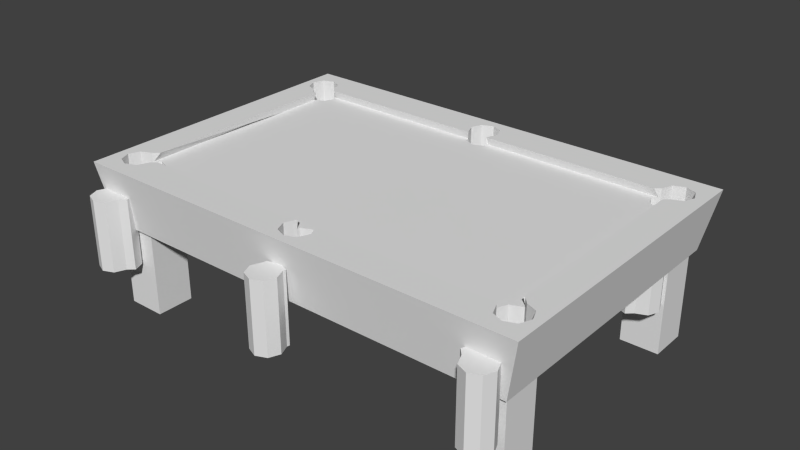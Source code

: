 # Source: table_by_leo2.blend  (saved by Blender 2.62.0; exported with 4.5.12 LTS)
import bpy
from mathutils import Matrix  # noqa: F401  (used for matrix-valued properties, if any)

bpy.ops.wm.read_factory_settings(use_empty=True)
scene = bpy.context.scene
scene.name = 'Scene'

# ---- collections
col_collection_1 = bpy.data.collections.new('Collection 1'); scene.collection.children.link(col_collection_1)

# ---- world
world_world = bpy.data.worlds.new('World'); scene.world = world_world
world_world.color = (0.05088, 0.05088, 0.05088)
world_world.use_sun_shadow = False
world_world.sun_shadow_jitter_overblur = 0.0
world_world.cycles.sampling_method = 'MANUAL'
world_world.cycles.sample_map_resolution = 256

# ---- meshes
me_cube_001 = bpy.data.meshes.new('Cube.001')
me_cube_001.from_pydata([(0.8891, -0.8017, 1.615), (0.8891, -0.8017, -0.78), (0.936, -0.8721, 1.615), (0.9555, -0.8017, 1.615), (0.936, -0.7313, 1.615), (0.8891, -0.7022, 1.615), (0.8422, -0.7313, 1.615), (0.8228, -0.8017, 1.615), (0.8422, -0.8721, 1.615), (0.8891, -0.9013, 1.615), (0.936, -0.8721, -0.78), (0.9555, -0.8017, -0.78), (0.936, -0.7313, -0.78), (0.8891, -0.7022, -0.78), (0.8422, -0.7313, -0.78), (0.8228, -0.8017, -0.78), (0.8422, -0.8721, -0.78), (0.8891, -0.9013, -0.78), (0.8183, -0.6911, -0.78), (0.7989, -0.7614, -0.78), (0.8183, -0.6911, 1.615), (0.7989, -0.7614, 1.615), (0.8652, -0.6619, -0.78), (0.8652, -0.6619, 1.615), (-0.9006, -0.7938, 1.615), (-0.9006, -0.7938, -0.78), (-0.9475, -0.8642, 1.615), (-0.9006, -0.8933, 1.615), (-0.8537, -0.8642, 1.615), (-0.8343, -0.7938, 1.615), (-0.8537, -0.7234, 1.615), (-0.9006, -0.6943, 1.615), (-0.9475, -0.7234, 1.615), (-0.967, -0.7938, 1.615), (-0.9475, -0.8642, -0.78), (-0.9006, -0.8933, -0.78), (-0.8537, -0.8642, -0.78), (-0.8343, -0.7938, -0.78), (-0.8537, -0.7234, -0.78), (-0.9006, -0.6943, -0.78), (-0.9475, -0.7234, -0.78), (-0.967, -0.7938, -0.78), (-0.8269, -0.6875, -0.78), (-0.8738, -0.6584, -0.78), (-0.8269, -0.6875, 1.615), (-0.8738, -0.6584, 1.615), (-0.8075, -0.7579, -0.78), (-0.8075, -0.7579, 1.615), (0.0002292, -0.8421, 1.615), (0.0002292, -0.8421, -0.78), (0.0002291, -0.9416, 1.615), (0.04713, -0.9125, 1.615), (0.06655, -0.8421, 1.615), (0.04713, -0.7717, 1.615), (0.0002292, -0.7426, 1.615), (-0.04667, -0.7717, 1.615), (-0.0661, -0.8421, 1.615), (-0.04667, -0.9125, 1.615), (0.0002293, -0.9416, -0.78), (0.04713, -0.9125, -0.78), (0.06655, -0.8421, -0.78), (0.04713, -0.7717, -0.78), (0.0002292, -0.7426, -0.78), (-0.04667, -0.7717, -0.78), (-0.0661, -0.8421, -0.78), (-0.04667, -0.9125, -0.78), (0.002292, -0.7243, -0.78), (-0.04461, -0.7534, -0.78), (0.002292, -0.7243, 1.615), (-0.04461, -0.7534, 1.615), (0.04919, -0.7534, -0.78), (0.04919, -0.7534, 1.615), (-0.02216, 0.851, 1.615), (-0.02216, 0.851, -0.78), (-0.02216, 0.9506, 1.615), (-0.06906, 0.9214, 1.615), (-0.08849, 0.851, 1.615), (-0.06906, 0.7807, 1.615), (-0.02216, 0.7515, 1.615), (0.02474, 0.7807, 1.615), (0.04416, 0.851, 1.615), (0.02474, 0.9214, 1.615), (-0.02216, 0.9506, -0.78), (-0.06906, 0.9214, -0.78), (-0.08849, 0.851, -0.78), (-0.06906, 0.7807, -0.78), (-0.02216, 0.7515, -0.78), (0.02474, 0.7807, -0.78), (0.04416, 0.851, -0.78), (0.02474, 0.9214, -0.78), (-0.02423, 0.7332, -0.78), (0.02267, 0.7624, -0.78), (-0.02423, 0.7332, 1.615), (0.02267, 0.7624, 1.615), (-0.07112, 0.7624, -0.78), (-0.07112, 0.7624, 1.615), (0.8787, 0.8027, 1.615), (0.8787, 0.8027, -0.78), (0.9256, 0.8731, 1.615), (0.8787, 0.9023, 1.615), (0.8318, 0.8731, 1.615), (0.8124, 0.8027, 1.615), (0.8318, 0.7324, 1.615), (0.8787, 0.7032, 1.615), (0.9256, 0.7324, 1.615), (0.945, 0.8027, 1.615), (0.9256, 0.8731, -0.78), (0.8787, 0.9023, -0.78), (0.8318, 0.8731, -0.78), (0.8124, 0.8027, -0.78), (0.8318, 0.7324, -0.78), (0.8787, 0.7032, -0.78), (0.9256, 0.7324, -0.78), (0.945, 0.8027, -0.78), (0.805, 0.6965, -0.78), (0.8519, 0.6673, -0.78), (0.805, 0.6965, 1.615), (0.8519, 0.6673, 1.615), (0.7855, 0.7668, -0.78), (0.7855, 0.7668, 1.615), (-0.9111, 0.8107, 1.615), (-0.9111, 0.8107, -0.78), (-0.958, 0.881, 1.615), (-0.9774, 0.8107, 1.615), (-0.958, 0.7403, 1.615), (-0.9111, 0.7111, 1.615), (-0.8642, 0.7403, 1.615), (-0.8447, 0.8107, 1.615), (-0.8642, 0.881, 1.615), (-0.9111, 0.9102, 1.615), (-0.958, 0.881, -0.78), (-0.9774, 0.8107, -0.78), (-0.958, 0.7403, -0.78), (-0.9111, 0.7111, -0.78), (-0.8642, 0.7403, -0.78), (-0.8447, 0.8107, -0.78), (-0.8642, 0.881, -0.78), (-0.9111, 0.9102, -0.78), (-0.8402, 0.7, -0.78), (-0.8208, 0.7704, -0.78), (-0.8402, 0.7, 1.615), (-0.8208, 0.7704, 1.615), (-0.8871, 0.6708, -0.78), (-0.8871, 0.6708, 1.615)], [], [(10, 2, 9, 17), (11, 3, 2, 10), (12, 4, 3, 11), (13, 5, 4, 12), (16, 8, 7, 15), (17, 9, 8, 16), (0, 9, 2), (1, 10, 17), (0, 2, 3), (1, 11, 10), (0, 3, 4), (1, 12, 11), (0, 4, 5), (1, 13, 12), (0, 5, 6), (1, 14, 13), (0, 6, 7), (1, 15, 14), (0, 7, 8), (1, 16, 15), (0, 8, 9), (1, 17, 16), (14, 15, 19, 18), (7, 6, 20, 21), (13, 14, 18, 22), (6, 5, 23, 20), (15, 7, 21, 19), (5, 13, 22, 23), (19, 21, 20, 18), (18, 20, 23, 22), (34, 26, 33, 41), (35, 27, 26, 34), (36, 28, 27, 35), (37, 29, 28, 36), (40, 32, 31, 39), (41, 33, 32, 40), (24, 33, 26), (25, 34, 41), (24, 26, 27), (25, 35, 34), (24, 27, 28), (25, 36, 35), (24, 28, 29), (25, 37, 36), (24, 29, 30), (25, 38, 37), (24, 30, 31), (25, 39, 38), (24, 31, 32), (25, 40, 39), (24, 32, 33), (25, 41, 40), (38, 39, 43, 42), (31, 30, 44, 45), (37, 38, 42, 46), (30, 29, 47, 44), (39, 31, 45, 43), (29, 37, 46, 47), (43, 45, 44, 42), (42, 44, 47, 46), (58, 50, 57, 65), (59, 51, 50, 58), (60, 52, 51, 59), (61, 53, 52, 60), (64, 56, 55, 63), (65, 57, 56, 64), (48, 57, 50), (49, 58, 65), (48, 50, 51), (49, 59, 58), (48, 51, 52), (49, 60, 59), (48, 52, 53), (49, 61, 60), (48, 53, 54), (49, 62, 61), (48, 54, 55), (49, 63, 62), (48, 55, 56), (49, 64, 63), (48, 56, 57), (49, 65, 64), (62, 63, 67, 66), (55, 54, 68, 69), (61, 62, 66, 70), (54, 53, 71, 68), (63, 55, 69, 67), (53, 61, 70, 71), (67, 69, 68, 66), (66, 68, 71, 70), (82, 74, 81, 89), (83, 75, 74, 82), (84, 76, 75, 83), (85, 77, 76, 84), (88, 80, 79, 87), (89, 81, 80, 88), (72, 81, 74), (73, 82, 89), (72, 74, 75), (73, 83, 82), (72, 75, 76), (73, 84, 83), (72, 76, 77), (73, 85, 84), (72, 77, 78), (73, 86, 85), (72, 78, 79), (73, 87, 86), (72, 79, 80), (73, 88, 87), (72, 80, 81), (73, 89, 88), (86, 87, 91, 90), (79, 78, 92, 93), (85, 86, 90, 94), (78, 77, 95, 92), (87, 79, 93, 91), (77, 85, 94, 95), (91, 93, 92, 90), (90, 92, 95, 94), (106, 98, 105, 113), (107, 99, 98, 106), (108, 100, 99, 107), (109, 101, 100, 108), (112, 104, 103, 111), (113, 105, 104, 112), (96, 105, 98), (97, 106, 113), (96, 98, 99), (97, 107, 106), (96, 99, 100), (97, 108, 107), (96, 100, 101), (97, 109, 108), (96, 101, 102), (97, 110, 109), (96, 102, 103), (97, 111, 110), (96, 103, 104), (97, 112, 111), (96, 104, 105), (97, 113, 112), (110, 111, 115, 114), (103, 102, 116, 117), (109, 110, 114, 118), (102, 101, 119, 116), (111, 103, 117, 115), (101, 109, 118, 119), (115, 117, 116, 114), (114, 116, 119, 118), (130, 122, 129, 137), (131, 123, 122, 130), (132, 124, 123, 131), (133, 125, 124, 132), (136, 128, 127, 135), (137, 129, 128, 136), (120, 129, 122), (121, 130, 137), (120, 122, 123), (121, 131, 130), (120, 123, 124), (121, 132, 131), (120, 124, 125), (121, 133, 132), (120, 125, 126), (121, 134, 133), (120, 126, 127), (121, 135, 134), (120, 127, 128), (121, 136, 135), (120, 128, 129), (121, 137, 136), (134, 135, 139, 138), (127, 126, 140, 141), (133, 134, 138, 142), (126, 125, 143, 140), (135, 127, 141, 139), (125, 133, 142, 143), (139, 141, 140, 138), (138, 140, 143, 142)])
me_cube_001.use_remesh_preserve_volume = False
me_cube_001.use_remesh_preserve_attributes = False
me_cube_001.use_mirror_vertex_groups = False
me_cube_001.update()
me_cube_010 = bpy.data.meshes.new('Cube.010')
me_cube_010.from_pydata([(11.45, -7.576, 0.6832), (-11.31, -7.576, 0.6832), (-11.31, 7.589, 0.6832), (11.45, 7.589, 0.6832), (-11.96, 8.023, 1.829), (12.1, 8.023, 1.829), (12.1, -8.01, 1.829), (-11.96, -8.01, 1.829), (10.74, 7.196, 1.829), (11.22, 6.997, 1.829), (-11.17, 7.104, 1.829), (-10.79, 7.26, 1.829), (9.68, 6.166, 1.829), (9.94, 6.398, 1.829), (10.17, 6.962, 1.829), (-10.23, 7.026, 1.829), (-9.996, 6.462, 1.829), (-9.732, 6.166, 1.829), (-0.6734, 6.166, 1.829), (-0.6641, 6.221, 1.829), (-0.8978, 6.785, 1.829), (0.455, 6.166, 1.829), (0.4643, 6.221, 1.829), (0.698, 6.785, 1.829), (-0.6641, 7.35, 1.829), (-0.09989, 7.583, 1.829), (0.4643, 7.35, 1.829), (-11.36, 7.026, 1.829), (-11.11, -7.017, 1.829), (-11.23, -6.964, 1.829), (-11.59, 6.462, 1.829), (-11.47, -6.4, 1.829), (-10.51, 5.341, 1.829), (-10.79, 5.664, 1.829), (-11.36, 5.898, 1.829), (-11.23, -5.836, 1.829), (-10.67, -5.602, 1.829), (-10.36, -5.33, 1.829), (-10.36, 5.4, 1.829), (11.43, -7.028, 1.829), (11.3, -7.081, 1.829), (11.3, 6.962, 1.829), (11.66, -6.464, 1.829), (11.54, 6.398, 1.829), (10.58, -5.343, 1.829), (10.86, -5.666, 1.829), (11.43, -5.899, 1.829), (11.3, 5.834, 1.829), (10.74, 5.6, 1.829), (10.5, 5.39, 1.829), (10.5, -5.373, 1.829), (-9.869, 6.319, 1.668), (-0.7047, 6.319, 1.668), (-0.6641, 6.221, 1.694), (0.5049, 6.319, 1.668), (9.851, 6.319, 1.668), (0.4643, 6.221, 1.694), (10.86, -7.262, 1.829), (-10.67, -7.198, 1.829), (-9.594, -6.154, 1.829), (-9.87, -6.4, 1.829), (-10.1, -6.964, 1.829), (0.7454, -6.154, 1.829), (0.7337, -6.223, 1.829), (0.9674, -6.787, 1.829), (10.3, -7.028, 1.829), (10.07, -6.464, 1.829), (9.789, -6.154, 1.829), (-0.383, -6.154, 1.829), (-0.3947, -6.223, 1.829), (-0.6284, -6.787, 1.829), (0.7337, -7.352, 1.829), (0.1695, -7.585, 1.829), (-0.3947, -7.352, 1.829), (-10.62, -5.561, 1.668), (-10.62, 5.471, 1.668), (-10.51, 5.341, 1.621), (10.74, 5.6, 1.486), (10.76, 5.61, 1.668), (10.76, -5.551, 1.668), (10.58, -5.343, 1.722), (-0.6889, 6.075, 1.668), (-0.6641, 6.221, 1.452), (0.7585, -6.077, 1.668), (0.7337, -6.223, 1.668), (0.7684, -6.307, 1.668), (-10.35, -5.315, 1.668), (-9.708, 6.139, 1.668), (9.617, 6.11, 1.668), (9.926, -6.307, 1.668), (9.777, -6.141, 1.668), (9.851, 5.546, 1.668), (-9.547, -6.112, 1.668), (-9.766, -6.307, 1.668), (-0.4294, -6.307, 1.668), (-9.781, -5.548, 1.668), (-9.942, 5.575, 1.668), (10.01, -5.577, 1.668), (10.58, -5.343, 1.668), (-10.51, 5.341, 1.668), (0.4643, 6.221, 1.452), (0.4395, 6.075, 1.668), (-0.3947, -6.223, 1.668), (-0.3699, -6.077, 1.668), (10.74, 5.6, 1.668), (10.41, 5.313, 1.668), (0.1943, -5.843, 1.668), (-0.1247, 5.841, 1.668), (0.7337, -6.223, 1.658), (-0.3947, -6.223, 1.658), (11.28, -5.286, -1.0), (11.28, -7.286, -1.0), (9.284, -7.286, -1.0), (9.284, -5.286, -1.0), (9.284, -5.286, 1.0), (11.28, -5.286, 1.0), (11.28, -7.286, 1.0), (9.284, -7.286, 1.0), (11.28, 5.184, -1.0), (9.283, 5.184, -1.0), (9.283, 7.184, -1.0), (11.28, 7.184, -1.0), (9.283, 7.184, 1.0), (11.28, 7.184, 1.0), (11.28, 5.184, 1.0), (9.283, 5.184, 1.0), (-11.19, 7.186, -1.0), (-9.186, 7.186, -1.0), (-9.186, 5.186, -1.0), (-11.19, 5.186, -1.0), (-11.19, 7.186, 1.0), (-9.186, 7.186, 1.0), (-9.186, 5.186, 1.0), (-11.19, 5.186, 1.0), (-11.19, -5.287, -1.0), (-9.187, -5.287, -1.0), (-9.187, -7.287, -1.0), (-11.19, -7.287, -1.0), (-11.19, -5.287, 1.0), (-9.187, -5.287, 1.0), (-9.187, -7.287, 1.0), (-11.19, -7.287, 1.0), (11.43, -7.028, 1.23), (10.86, -7.262, 1.23), (10.86, -6.464, 1.23), (11.66, -6.464, 1.23), (10.3, -7.028, 1.23), (11.43, -5.899, 1.23), (10.07, -6.464, 1.23), (10.86, -5.666, 1.23), (9.777, -6.141, 1.23), (10.3, -5.899, 1.23), (10.58, -5.343, 1.23), (10.01, -5.577, 1.23), (-11.23, -6.964, 1.23), (-11.47, -6.4, 1.23), (-11.23, -5.836, 1.23), (-10.67, -6.4, 1.23), (-10.67, -7.198, 1.23), (-10.67, -5.602, 1.23), (-10.1, -6.964, 1.23), (-10.35, -5.315, 1.23), (-9.87, -6.4, 1.23), (-10.1, -5.836, 1.23), (-9.781, -5.548, 1.23), (-9.547, -6.112, 1.23), (0.1695, -7.585, 1.23), (-0.3947, -7.352, 1.23), (-0.6284, -6.787, 1.23), (0.1695, -6.787, 1.23), (0.7337, -7.352, 1.23), (-0.3947, -6.223, 1.23), (0.9674, -6.787, 1.23), (-0.3699, -6.077, 1.23), (0.7337, -6.223, 1.23), (0.1695, -5.989, 1.23), (0.1943, -5.843, 1.23), (0.7585, -6.077, 1.23), (-0.09989, 7.583, 1.23), (0.4643, 7.35, 1.23), (0.698, 6.785, 1.23), (-0.09989, 6.785, 1.23), (-0.6641, 7.35, 1.23), (0.4643, 6.221, 1.23), (-0.8978, 6.785, 1.23), (0.4395, 6.075, 1.23), (-0.6641, 6.221, 1.23), (-0.09989, 5.987, 1.23), (-0.1247, 5.841, 1.23), (-0.6889, 6.075, 1.23), (11.3, 6.962, 1.23), (11.54, 6.398, 1.23), (11.3, 5.834, 1.23), (10.74, 6.398, 1.23), (10.74, 7.196, 1.23), (10.74, 5.6, 1.23), (10.17, 6.962, 1.23), (10.41, 5.313, 1.23), (9.94, 6.398, 1.23), (10.17, 5.834, 1.23), (9.851, 5.546, 1.23), (9.617, 6.11, 1.23), (-11.36, 7.026, 1.23), (-10.79, 7.26, 1.23), (-10.79, 6.462, 1.23), (-11.59, 6.462, 1.23), (-10.23, 7.026, 1.23), (-11.36, 5.898, 1.23), (-9.996, 6.462, 1.23), (-10.79, 5.664, 1.23), (-9.708, 6.139, 1.23), (-10.23, 5.898, 1.23), (-10.51, 5.341, 1.23), (-9.942, 5.575, 1.23)], [], [(115, 116, 111, 110), (116, 117, 112, 111), (117, 114, 113, 112), (115, 110, 113, 114), (123, 124, 118, 121), (124, 125, 119, 118), (125, 122, 120, 119), (121, 120, 122, 123), (131, 132, 128, 127), (132, 133, 129, 128), (133, 130, 126, 129), (127, 126, 130, 131), (139, 140, 136, 135), (140, 141, 137, 136), (141, 138, 134, 137), (135, 134, 138, 139), (6, 0, 3, 5), (0, 6, 7, 1), (7, 4, 2, 1), (5, 3, 2, 4), (25, 26, 8), (8, 5, 4, 25), (23, 14, 8, 26), (15, 24, 25, 4), (22, 21, 14, 23), (15, 17, 18, 20), (12, 13, 14, 21), (18, 19, 20), (15, 16, 17), (15, 20, 24), (4, 11, 15), (4, 10, 11), (8, 9, 5), (31, 35, 30, 4), (32, 33, 34, 35), (35, 36, 37, 38), (35, 34, 30), (4, 7, 31), (35, 38, 32), (7, 29, 31), (30, 27, 4), (7, 28, 29), (27, 10, 4), (7, 73, 70, 61), (7, 6, 57, 72), (65, 71, 72, 57), (65, 64, 71), (69, 68, 61, 70), (65, 67, 62, 64), (61, 58, 7), (59, 60, 61, 68), (65, 66, 67), (62, 63, 64), (7, 72, 73), (58, 28, 7), (6, 40, 57), (43, 47, 42, 6), (44, 45, 46, 47), (47, 48, 49, 50), (47, 46, 42), (47, 50, 44), (6, 5, 43), (5, 41, 43), (42, 39, 6), (5, 9, 41), (39, 40, 6), (77, 78, 80, 50), (78, 79, 80), (50, 49, 77), (68, 109, 94, 59), (94, 93, 59), (62, 67, 85, 108), (67, 89, 85), (37, 74, 75, 76), (76, 38, 37), (21, 56, 54, 12), (54, 55, 12), (18, 17, 52, 53), (17, 51, 52), (96, 106, 97, 107), (96, 95, 103, 106), (107, 81, 96), (105, 101, 107, 97), (106, 83, 97), (91, 54, 101, 105), (78, 104, 105, 97), (83, 84, 85, 97), (94, 102, 103, 95), (54, 100, 101), (96, 99, 95), (75, 86, 95, 99), (98, 79, 78), (85, 90, 97), (52, 87, 96, 81), (95, 92, 94), (92, 93, 94), (91, 88, 54), (85, 89, 90), (88, 55, 54), (52, 51, 87), (75, 74, 86), (97, 98, 78), (81, 82, 52), (143, 40, 39, 142), (143, 57, 40), (42, 145, 142, 39), (46, 147, 145, 42), (45, 149, 147, 46), (66, 65, 146, 148), (65, 57, 143, 146), (144, 143, 142), (144, 142, 145), (144, 145, 147), (144, 147, 149), (144, 149, 151), (144, 151, 148), (144, 148, 146), (144, 146, 143), (151, 153, 150, 148), (152, 153, 151, 149), (89, 67, 66, 148), (148, 150, 90, 89), (45, 44, 80, 79), (98, 152, 149, 79), (79, 149, 45), (90, 150, 153, 97), (44, 50, 80), (152, 98, 97, 153), (29, 154, 155, 31), (154, 29, 28, 58), (58, 158, 154), (61, 160, 158, 58), (60, 162, 160, 61), (36, 35, 156, 159), (35, 31, 155, 156), (157, 155, 154), (157, 154, 158), (157, 158, 160), (157, 160, 162), (157, 162, 163), (157, 163, 159), (157, 159, 156), (157, 156, 155), (163, 164, 161, 159), (165, 164, 163, 162), (159, 74, 36), (74, 37, 36), (159, 161, 86, 74), (60, 59, 93, 162), (92, 165, 162, 93), (86, 161, 164, 95), (95, 164, 165, 92), (72, 166, 167, 73), (71, 170, 166, 72), (64, 172, 170, 71), (172, 64, 108, 85), (84, 174, 172, 85), (64, 63, 108), (168, 94, 109, 70), (168, 171, 102, 94), (109, 69, 70), (70, 73, 167, 168), (169, 167, 166), (169, 166, 170), (169, 170, 172), (169, 172, 174), (169, 174, 175), (169, 175, 171), (169, 171, 168), (169, 168, 167), (175, 176, 173, 171), (177, 176, 175, 174), (171, 173, 103, 102), (109, 68, 69), (63, 62, 108), (83, 177, 174, 84), (106, 103, 173, 176), (106, 176, 177, 83), (25, 178, 179, 26), (24, 182, 178, 25), (20, 184, 182, 24), (19, 53, 52, 20), (52, 184, 20), (82, 186, 184, 52), (54, 56, 22, 23), (23, 180, 54), (180, 183, 100, 54), (23, 26, 179, 180), (181, 179, 178), (181, 178, 182), (181, 182, 184), (181, 184, 186), (181, 186, 187), (181, 187, 183), (181, 183, 180), (181, 180, 179), (187, 188, 185, 183), (189, 188, 187, 186), (183, 185, 101, 100), (56, 21, 22), (19, 18, 53), (81, 189, 186, 82), (107, 101, 185, 188), (107, 188, 189, 81), (41, 190, 191, 43), (190, 41, 9, 8), (8, 194, 190), (14, 196, 194, 8), (13, 198, 196, 14), (192, 78, 77, 47), (192, 195, 104, 78), (77, 48, 47), (47, 43, 191, 192), (193, 191, 190), (193, 190, 194), (193, 194, 196), (193, 196, 198), (193, 198, 199), (193, 199, 195), (193, 195, 192), (193, 192, 191), (199, 200, 197, 195), (201, 200, 199, 198), (195, 197, 105, 104), (77, 49, 48), (13, 55, 198), (13, 12, 55), (88, 201, 198, 55), (91, 105, 197, 200), (91, 200, 201, 88), (203, 10, 27, 202), (203, 11, 10), (30, 205, 202, 27), (34, 207, 205, 30), (33, 209, 207, 34), (16, 15, 206, 208), (15, 11, 203, 206), (204, 203, 202), (204, 202, 205), (204, 205, 207), (204, 207, 209), (204, 209, 211), (204, 211, 208), (204, 208, 206), (204, 206, 203), (211, 213, 210, 208), (212, 213, 211, 209), (51, 17, 16, 208), (208, 210, 87, 51), (33, 32, 76, 75), (99, 212, 209, 75), (75, 209, 33), (96, 87, 210, 213), (32, 38, 76), (212, 99, 96, 213)])
_uv = me_cube_010.uv_layers.new(name='UVMap')
_uv.uv.foreach_set('vector', [0.223, 0.533, 0.2229, 0.5772, 0.1787, 0.5771, 0.1788, 0.5329, 0.5602, 0.5927, 0.5601, 0.5485, 0.6042, 0.5484, 0.6042, 0.5926, 0.4715, 0.5485, 0.4714, 0.5927, 0.4272, 0.5926, 0.4273, 0.5484, 0.133, 0.5773, 0.1771, 0.5772, 0.1771, 0.6214, 0.133, 0.6215, 0.5601, 0.5485, 0.56, 0.5927, 0.5158, 0.5926, 0.5159, 0.5484, 0.5602, 0.5484, 0.5602, 0.5042, 0.6042, 0.504, 0.6043, 0.5482, 0.133, 0.533, 0.1329, 0.5772, 0.08868, 0.5771, 0.08879, 0.5329, 0.133, 0.5772, 0.133, 0.6214, 0.08888, 0.6215, 0.08891, 0.5773, 0.5158, 0.5485, 0.5157, 0.5927, 0.4715, 0.5926, 0.4716, 0.5484, 0.2233, 0.6215, 0.2232, 0.5773, 0.2672, 0.5772, 0.2673, 0.6214, 0.2673, 0.533, 0.2672, 0.5772, 0.223, 0.5771, 0.2231, 0.5329, 0.356, 0.5772, 0.356, 0.6214, 0.3119, 0.6215, 0.3119, 0.5774, 0.1773, 0.533, 0.1772, 0.5772, 0.133, 0.5771, 0.1331, 0.5329, 0.179, 0.6215, 0.1789, 0.5773, 0.2229, 0.5772, 0.223, 0.6214, 0.4271, 0.5485, 0.427, 0.5927, 0.3828, 0.5926, 0.3829, 0.5484, 0.04434, 0.5772, 0.04432, 0.6214, 0.0002406, 0.6215, 0.0002633, 0.5774, 0.7448, 0.8276, 0.7192, 0.8183, 0.72, 0.4833, 0.7457, 0.4734, 1.0, 0.5174, 0.974, 0.5317, 0.9731, 0.0, 0.9992, 0.01447, 0.7192, 0.4734, 0.7183, 0.8276, 0.6927, 0.8183, 0.6935, 0.4833, 0.9471, 0.4734, 0.9731, 0.4881, 0.9729, 0.9906, 0.9469, 1.005, 0.3455, 0.2707, 0.3403, 0.2582, 0.3376, 0.03113, 0.3376, 0.03113, 0.356, 0.001087, 0.3544, 0.5329, 0.3455, 0.2707, 0.3279, 0.253, 0.3324, 0.04359, 0.3376, 0.03113, 0.3403, 0.2582, 0.3324, 0.4945, 0.3403, 0.2831, 0.3455, 0.2707, 0.3544, 0.5329, 0.3154, 0.2581, 0.3142, 0.2583, 0.3324, 0.04359, 0.3279, 0.253, 0.3324, 0.4945, 0.3135, 0.4835, 0.3141, 0.2833, 0.3278, 0.2883, 0.3148, 0.05445, 0.3199, 0.04871, 0.3324, 0.04359, 0.3142, 0.2583, 0.3141, 0.2833, 0.3153, 0.2831, 0.3278, 0.2883, 0.3324, 0.4945, 0.32, 0.4893, 0.3135, 0.4835, 0.3324, 0.4945, 0.3278, 0.2883, 0.3403, 0.2831, 0.3544, 0.5329, 0.3376, 0.507, 0.3324, 0.4945, 0.3544, 0.5329, 0.3341, 0.5153, 0.3376, 0.507, 0.3376, 0.03113, 0.3333, 0.02052, 0.356, 0.001087, 0.03562, 0.521, 0.0481, 0.5158, 0.3199, 0.5246, 0.3544, 0.5329, 0.2952, 0.5005, 0.3023, 0.5069, 0.3074, 0.5194, 0.0481, 0.5158, 0.0481, 0.5158, 0.05331, 0.5034, 0.05934, 0.4967, 0.2965, 0.4974, 0.0481, 0.5158, 0.3074, 0.5194, 0.3199, 0.5246, 0.3544, 0.5329, 0.0, 0.5318, 0.03562, 0.521, 0.0481, 0.5158, 0.2965, 0.4974, 0.2952, 0.5005, 0.0, 0.5318, 0.02316, 0.5158, 0.03562, 0.521, 0.3199, 0.5246, 0.3324, 0.5195, 0.3544, 0.5329, 0.0, 0.5318, 0.02201, 0.513, 0.02316, 0.5158, 0.3324, 0.5195, 0.3341, 0.5153, 0.3544, 0.5329, 0.0, 0.5318, 0.01534, 0.2762, 0.0278, 0.2814, 0.02324, 0.4908, 0.0, 0.5318, 0.001631, 0.0, 0.01809, 0.02738, 0.01021, 0.2637, 0.02322, 0.03987, 0.01542, 0.2513, 0.01021, 0.2637, 0.01809, 0.02738, 0.02322, 0.03987, 0.0279, 0.2461, 0.01542, 0.2513, 0.04028, 0.2763, 0.04181, 0.276, 0.02324, 0.4908, 0.0278, 0.2814, 0.02322, 0.03987, 0.0425, 0.05119, 0.04189, 0.2511, 0.0279, 0.2461, 0.02324, 0.4908, 0.01804, 0.5033, 0.0, 0.5318, 0.04119, 0.4796, 0.03572, 0.4857, 0.02324, 0.4908, 0.04181, 0.276, 0.02322, 0.03987, 0.03567, 0.04507, 0.0425, 0.05119, 0.04189, 0.2511, 0.04036, 0.2513, 0.0279, 0.2461, 0.0, 0.5318, 0.01021, 0.2637, 0.01534, 0.2762, 0.01804, 0.5033, 0.02201, 0.513, 0.0, 0.5318, 0.001631, 0.0, 0.02212, 0.01774, 0.01809, 0.02738, 0.3201, 0.01344, 0.3076, 0.01857, 0.03578, 0.009799, 0.001631, 0.0, 0.06048, 0.03387, 0.05336, 0.02749, 0.04824, 0.015, 0.3076, 0.01857, 0.3076, 0.01857, 0.3024, 0.03102, 0.2977, 0.03622, 0.05981, 0.03549, 0.3076, 0.01857, 0.04824, 0.015, 0.03578, 0.009799, 0.3076, 0.01857, 0.05981, 0.03549, 0.06048, 0.03387, 0.001631, 0.0, 0.356, 0.001087, 0.3201, 0.01344, 0.356, 0.001087, 0.3325, 0.01865, 0.3201, 0.01344, 0.03578, 0.009799, 0.0233, 0.01493, 0.001631, 0.0, 0.356, 0.001087, 0.3333, 0.02052, 0.3325, 0.01865, 0.0233, 0.01493, 0.02212, 0.01774, 0.001631, 0.0, 0.6807, 0.7529, 0.6799, 0.7531, 0.6903, 0.5112, 0.6927, 0.5105, 0.6799, 0.7531, 0.6843, 0.5066, 0.6903, 0.5112, 0.6927, 0.5105, 0.6885, 0.7483, 0.6807, 0.7529, 0.3738, 0.504, 0.3777, 0.5044, 0.3823, 0.5054, 0.3693, 0.7073, 0.3823, 0.5054, 0.3778, 0.7115, 0.3693, 0.7073, 0.6484, 0.7066, 0.6485, 0.5069, 0.6569, 0.7062, 0.6522, 0.7069, 0.6485, 0.5069, 0.657, 0.504, 0.6569, 0.7062, 0.3651, 0.7469, 0.3566, 0.752, 0.3609, 0.5083, 0.3646, 0.5112, 0.3646, 0.5112, 0.3693, 0.5098, 0.3651, 0.7469, 0.6706, 0.504, 0.6737, 0.5043, 0.6792, 0.5054, 0.6659, 0.7078, 0.6792, 0.5054, 0.6744, 0.7119, 0.6659, 0.7078, 0.6574, 0.7072, 0.657, 0.507, 0.6659, 0.7066, 0.6604, 0.7074, 0.657, 0.507, 0.6656, 0.504, 0.6659, 0.7066, 0.9553, 0.4583, 0.7036, 0.2335, 0.7102, 0.01657, 0.9619, 0.2414, 0.9553, 0.4583, 0.7095, 0.454, 0.6984, 0.246, 0.7036, 0.2335, 0.9619, 0.2414, 0.967, 0.2539, 0.9553, 0.4583, 0.9509, 0.008387, 0.9671, 0.2289, 0.9619, 0.2414, 0.7102, 0.01657, 0.7036, 0.2335, 0.6985, 0.221, 0.7102, 0.01657, 0.956, 0.02087, 0.9725, 0.2275, 0.9671, 0.2289, 0.9509, 0.008387, 0.9575, 0.0007565, 0.9573, 0.00127, 0.9509, 0.008387, 0.7102, 0.01657, 0.6985, 0.221, 0.6953, 0.2216, 0.6934, 0.2208, 0.7102, 0.01657, 0.6933, 0.2473, 0.6952, 0.2465, 0.6984, 0.246, 0.7095, 0.454, 0.9725, 0.2275, 0.9703, 0.2284, 0.9671, 0.2289, 0.9553, 0.4583, 0.9501, 0.4708, 0.7095, 0.454, 0.953, 0.4734, 0.7146, 0.4665, 0.7095, 0.454, 0.9501, 0.4708, 0.7154, 0.004117, 0.7108, 0.0, 0.9575, 0.0007565, 0.6934, 0.2208, 0.6977, 0.0217, 0.7102, 0.01657, 0.9724, 0.2542, 0.9678, 0.4532, 0.9553, 0.4583, 0.967, 0.2539, 0.7095, 0.454, 0.697, 0.4488, 0.6933, 0.2473, 0.697, 0.4488, 0.6927, 0.4536, 0.6933, 0.2473, 0.956, 0.02087, 0.9685, 0.02608, 0.9725, 0.2275, 0.6934, 0.2208, 0.6941, 0.01841, 0.6977, 0.0217, 0.9685, 0.02608, 0.9731, 0.02091, 0.9725, 0.2275, 0.9724, 0.2542, 0.9718, 0.4568, 0.9678, 0.4532, 0.953, 0.4734, 0.7091, 0.4726, 0.7146, 0.4665, 0.7102, 0.01657, 0.7154, 0.004117, 0.9575, 0.0007565, 0.967, 0.2539, 0.9702, 0.2533, 0.9724, 0.2542, 0.2895, 0.6315, 0.276, 0.6217, 0.2759, 0.6189, 0.2891, 0.6188, 0.2895, 0.6315, 0.2763, 0.6316, 0.276, 0.6217, 0.6445, 0.6189, 0.6312, 0.6188, 0.6314, 0.6062, 0.6446, 0.6063, 0.6446, 0.6312, 0.6313, 0.6311, 0.6312, 0.6188, 0.6445, 0.6189, 0.6166, 0.6144, 0.6167, 0.6276, 0.6043, 0.6272, 0.6042, 0.614, 0.6176, 0.5238, 0.6175, 0.5361, 0.6043, 0.5359, 0.6043, 0.5236, 0.2759, 0.6438, 0.2763, 0.6316, 0.2895, 0.6315, 0.2891, 0.6437, 0.5438, 0.609, 0.5371, 0.5927, 0.5506, 0.5927, 0.5438, 0.609, 0.5506, 0.5927, 0.5601, 0.6022, 0.5438, 0.609, 0.5601, 0.6022, 0.5601, 0.6157, 0.5438, 0.609, 0.5601, 0.6157, 0.5506, 0.6253, 0.5438, 0.609, 0.5506, 0.6253, 0.5371, 0.6253, 0.5438, 0.609, 0.5371, 0.6253, 0.5275, 0.6157, 0.5438, 0.609, 0.5275, 0.6157, 0.5275, 0.6022, 0.5438, 0.609, 0.5275, 0.6022, 0.5371, 0.5927, 0.5371, 0.6253, 0.5339, 0.6343, 0.5244, 0.6248, 0.5275, 0.6157, 0.5474, 0.6343, 0.5339, 0.6343, 0.5371, 0.6253, 0.5506, 0.6253, 0.6092, 0.5203, 0.6175, 0.5171, 0.6176, 0.5238, 0.6043, 0.5236, 0.6043, 0.5236, 0.6043, 0.5167, 0.6092, 0.5167, 0.6092, 0.5203, 0.6927, 0.5043, 0.6927, 0.5112, 0.6903, 0.5112, 0.6843, 0.5066, 0.6843, 0.5111, 0.6794, 0.511, 0.6794, 0.504, 0.6843, 0.5066, 0.6843, 0.5066, 0.6794, 0.504, 0.6927, 0.5043, 0.6092, 0.5167, 0.6043, 0.5167, 0.6045, 0.504, 0.6094, 0.5041, 0.1774, 0.5338, 0.1787, 0.5329, 0.1787, 0.5358, 0.4764, 0.6054, 0.4715, 0.6053, 0.4715, 0.5927, 0.4764, 0.5929, 0.6446, 0.6062, 0.6313, 0.6062, 0.6312, 0.5939, 0.6445, 0.5939, 0.06615, 0.6437, 0.05295, 0.6438, 0.05304, 0.641, 0.05335, 0.6316, 0.05335, 0.6316, 0.06655, 0.6315, 0.06615, 0.6437, 0.05296, 0.6189, 0.06616, 0.6188, 0.06655, 0.6315, 0.05335, 0.6316, 0.6176, 0.553, 0.6176, 0.5397, 0.6302, 0.5398, 0.6303, 0.553, 0.6042, 0.5938, 0.6044, 0.5812, 0.6176, 0.5818, 0.6174, 0.5944, 0.6446, 0.5813, 0.6445, 0.5939, 0.6312, 0.5939, 0.6314, 0.5812, 0.2922, 0.6025, 0.299, 0.6188, 0.2855, 0.6188, 0.2922, 0.6025, 0.2855, 0.6188, 0.2759, 0.6093, 0.2922, 0.6025, 0.2759, 0.6093, 0.2759, 0.5958, 0.2922, 0.6025, 0.2759, 0.5958, 0.2855, 0.5862, 0.2922, 0.6025, 0.2855, 0.5862, 0.299, 0.5862, 0.2922, 0.6025, 0.299, 0.5862, 0.3085, 0.5958, 0.2922, 0.6025, 0.3085, 0.5958, 0.3085, 0.6093, 0.2922, 0.6025, 0.3085, 0.6093, 0.299, 0.6188, 0.299, 0.5862, 0.3021, 0.5772, 0.3116, 0.5868, 0.3085, 0.5958, 0.2886, 0.5772, 0.3021, 0.5772, 0.299, 0.5862, 0.2855, 0.5862, 0.6174, 0.5944, 0.6126, 0.5952, 0.6042, 0.5938, 0.6126, 0.5952, 0.6044, 0.6007, 0.6042, 0.5938, 0.6174, 0.5944, 0.6176, 0.6017, 0.6127, 0.6014, 0.6126, 0.5952, 0.3696, 0.7137, 0.3693, 0.7073, 0.3778, 0.7115, 0.3828, 0.714, 0.3776, 0.7064, 0.3825, 0.7065, 0.3828, 0.714, 0.3778, 0.7115, 0.6127, 0.6014, 0.6176, 0.6017, 0.6166, 0.614, 0.6117, 0.6138, 0.4382, 0.6051, 0.4333, 0.605, 0.4333, 0.5927, 0.4382, 0.5927, 0.07548, 0.6316, 0.08868, 0.6315, 0.08828, 0.6437, 0.07508, 0.6438, 0.07509, 0.6189, 0.08829, 0.6188, 0.08868, 0.6315, 0.07548, 0.6316, 0.6308, 0.5205, 0.6176, 0.5205, 0.6177, 0.5079, 0.6309, 0.5079, 0.6176, 0.5205, 0.6308, 0.5205, 0.6271, 0.5329, 0.6225, 0.531, 0.6226, 0.5328, 0.6177, 0.5328, 0.6176, 0.5205, 0.6225, 0.531, 0.6308, 0.5205, 0.6309, 0.5329, 0.6271, 0.5329, 0.5868, 0.605, 0.5818, 0.6158, 0.5773, 0.6177, 0.5736, 0.6051, 0.5868, 0.605, 0.5867, 0.6176, 0.5818, 0.6177, 0.5818, 0.6158, 0.5773, 0.6177, 0.5735, 0.6177, 0.5736, 0.6051, 0.5736, 0.6051, 0.5734, 0.5928, 0.5866, 0.5927, 0.5868, 0.605, 0.4101, 0.6122, 0.4169, 0.6285, 0.4034, 0.6285, 0.4101, 0.6122, 0.4034, 0.6285, 0.3938, 0.6189, 0.4101, 0.6122, 0.3938, 0.6189, 0.3938, 0.6054, 0.4101, 0.6122, 0.3938, 0.6054, 0.4034, 0.5959, 0.4101, 0.6122, 0.4034, 0.5959, 0.4169, 0.5959, 0.4101, 0.6122, 0.4169, 0.5959, 0.4264, 0.6054, 0.4101, 0.6122, 0.4264, 0.6054, 0.4264, 0.6189, 0.4101, 0.6122, 0.4264, 0.6189, 0.4169, 0.6285, 0.4169, 0.5959, 0.4176, 0.5927, 0.4271, 0.6022, 0.4264, 0.6054, 0.4041, 0.5927, 0.4176, 0.5927, 0.4169, 0.5959, 0.4034, 0.5959, 0.5867, 0.6176, 0.5867, 0.6209, 0.5818, 0.6209, 0.5818, 0.6177, 0.5773, 0.6177, 0.5735, 0.6192, 0.5735, 0.6177, 0.6309, 0.5329, 0.6309, 0.5344, 0.6271, 0.5329, 0.6225, 0.5361, 0.6176, 0.5361, 0.6177, 0.5328, 0.6226, 0.5328, 0.2678, 0.5898, 0.2673, 0.5772, 0.2722, 0.5772, 0.2726, 0.5898, 0.2678, 0.5898, 0.2726, 0.5898, 0.2722, 0.6022, 0.2674, 0.6022, 0.6181, 0.5938, 0.6312, 0.5938, 0.6308, 0.6062, 0.6177, 0.6062, 0.6176, 0.5813, 0.6308, 0.5812, 0.6312, 0.5938, 0.6181, 0.5938, 0.6308, 0.5657, 0.6176, 0.5657, 0.6177, 0.553, 0.631, 0.5531, 0.6309, 0.578, 0.6279, 0.578, 0.6226, 0.5758, 0.6308, 0.5657, 0.6226, 0.5758, 0.6176, 0.5657, 0.6308, 0.5657, 0.6226, 0.578, 0.6177, 0.578, 0.6176, 0.5657, 0.6226, 0.5758, 0.5993, 0.6155, 0.5939, 0.6177, 0.591, 0.6177, 0.591, 0.6051, 0.591, 0.6051, 0.6042, 0.605, 0.5993, 0.6155, 0.6042, 0.605, 0.6042, 0.6176, 0.5993, 0.6177, 0.5993, 0.6155, 0.591, 0.6051, 0.5909, 0.5928, 0.6041, 0.5927, 0.6042, 0.605, 0.4552, 0.609, 0.4484, 0.5927, 0.4619, 0.5927, 0.4552, 0.609, 0.4619, 0.5927, 0.4715, 0.6022, 0.4552, 0.609, 0.4715, 0.6022, 0.4715, 0.6157, 0.4552, 0.609, 0.4715, 0.6157, 0.4619, 0.6253, 0.4552, 0.609, 0.4619, 0.6253, 0.4484, 0.6253, 0.4552, 0.609, 0.4484, 0.6253, 0.4389, 0.6157, 0.4552, 0.609, 0.4389, 0.6157, 0.4389, 0.6022, 0.4552, 0.609, 0.4389, 0.6022, 0.4484, 0.5927, 0.4484, 0.6253, 0.4477, 0.6285, 0.4382, 0.6189, 0.4389, 0.6157, 0.4612, 0.6285, 0.4477, 0.6285, 0.4484, 0.6253, 0.4619, 0.6253, 0.6042, 0.6176, 0.6042, 0.6209, 0.5993, 0.6209, 0.5993, 0.6177, 0.5939, 0.6177, 0.591, 0.6189, 0.591, 0.6177, 0.6309, 0.578, 0.6309, 0.5792, 0.6279, 0.578, 0.6226, 0.5812, 0.6177, 0.5812, 0.6177, 0.578, 0.6226, 0.578, 0.04474, 0.5899, 0.04435, 0.5772, 0.04924, 0.5772, 0.04963, 0.5899, 0.04474, 0.5899, 0.04963, 0.5899, 0.04923, 0.6021, 0.04434, 0.6021, 0.6443, 0.5361, 0.631, 0.5361, 0.6309, 0.5237, 0.6442, 0.5238, 0.6308, 0.6312, 0.6177, 0.6312, 0.6177, 0.6293, 0.6181, 0.6188, 0.6181, 0.6188, 0.6312, 0.6188, 0.6308, 0.6312, 0.6176, 0.6063, 0.6308, 0.6062, 0.6312, 0.6188, 0.6181, 0.6188, 0.5742, 0.6341, 0.5741, 0.6209, 0.5868, 0.621, 0.5868, 0.6342, 0.6176, 0.5489, 0.6126, 0.5609, 0.6118, 0.5614, 0.6044, 0.5484, 0.6176, 0.5489, 0.6174, 0.5616, 0.6126, 0.5614, 0.6126, 0.5609, 0.6118, 0.5614, 0.6042, 0.5611, 0.6044, 0.5484, 0.6443, 0.5112, 0.6442, 0.5238, 0.6309, 0.5237, 0.6311, 0.5111, 0.07239, 0.5935, 0.06564, 0.5772, 0.07914, 0.5772, 0.07239, 0.5935, 0.07914, 0.5772, 0.08868, 0.5868, 0.07239, 0.5935, 0.08868, 0.5868, 0.08868, 0.6003, 0.07239, 0.5935, 0.08868, 0.6003, 0.07914, 0.6098, 0.07239, 0.5935, 0.07914, 0.6098, 0.06564, 0.6098, 0.07239, 0.5935, 0.06564, 0.6098, 0.05609, 0.6003, 0.07239, 0.5935, 0.05609, 0.6003, 0.05609, 0.5868, 0.07239, 0.5935, 0.05609, 0.5868, 0.06564, 0.5772, 0.06564, 0.6098, 0.06249, 0.6188, 0.05295, 0.6093, 0.05609, 0.6003, 0.07599, 0.6188, 0.06249, 0.6188, 0.06564, 0.6098, 0.07914, 0.6098, 0.6174, 0.5616, 0.6176, 0.5691, 0.6127, 0.5689, 0.6126, 0.5614, 0.6118, 0.5614, 0.6044, 0.5665, 0.6042, 0.5611, 0.6662, 0.7137, 0.6744, 0.7119, 0.6794, 0.714, 0.6662, 0.7137, 0.6659, 0.7078, 0.6744, 0.7119, 0.6742, 0.7066, 0.6791, 0.7067, 0.6794, 0.714, 0.6744, 0.7119, 0.6118, 0.581, 0.6127, 0.5689, 0.6176, 0.5691, 0.6167, 0.5812, 0.4321, 0.6051, 0.4272, 0.605, 0.4272, 0.5927, 0.4321, 0.5927, 0.3116, 0.6314, 0.2982, 0.6231, 0.298, 0.6189, 0.3112, 0.6188, 0.3116, 0.6314, 0.2985, 0.6314, 0.2982, 0.6231, 0.6442, 0.5689, 0.631, 0.5689, 0.6311, 0.5563, 0.6444, 0.5563, 0.6443, 0.5812, 0.6311, 0.5812, 0.631, 0.5689, 0.6442, 0.5689, 0.6042, 0.6213, 0.6042, 0.6345, 0.592, 0.6341, 0.592, 0.6209, 0.5734, 0.6124, 0.5734, 0.6248, 0.5601, 0.6246, 0.5602, 0.6123, 0.2981, 0.6438, 0.2985, 0.6314, 0.3116, 0.6314, 0.3112, 0.6438, 0.4964, 0.618, 0.5031, 0.6343, 0.4896, 0.6343, 0.4964, 0.618, 0.4896, 0.6343, 0.4801, 0.6248, 0.4964, 0.618, 0.4801, 0.6248, 0.4801, 0.6113, 0.4964, 0.618, 0.4801, 0.6113, 0.4896, 0.6017, 0.4964, 0.618, 0.4896, 0.6017, 0.5031, 0.6017, 0.4964, 0.618, 0.5031, 0.6017, 0.5127, 0.6113, 0.4964, 0.618, 0.5127, 0.6113, 0.5127, 0.6248, 0.4964, 0.618, 0.5127, 0.6248, 0.5031, 0.6343, 0.5031, 0.6017, 0.5063, 0.5927, 0.5158, 0.6022, 0.5127, 0.6113, 0.4928, 0.5927, 0.5063, 0.5927, 0.5031, 0.6017, 0.4896, 0.6017, 0.5651, 0.6093, 0.5734, 0.6061, 0.5734, 0.6124, 0.5602, 0.6123, 0.5602, 0.6123, 0.5601, 0.6053, 0.565, 0.6054, 0.5651, 0.6093, 0.3692, 0.5043, 0.3692, 0.5112, 0.3646, 0.5112, 0.3609, 0.5083, 0.3609, 0.5111, 0.356, 0.511, 0.356, 0.504, 0.3609, 0.5083, 0.3609, 0.5083, 0.356, 0.504, 0.3692, 0.5043, 0.5653, 0.5928, 0.565, 0.6054, 0.5601, 0.6053, 0.5604, 0.5927, 0.2733, 0.5791, 0.2759, 0.5772, 0.2759, 0.5829, 0.5207, 0.6055, 0.5158, 0.6054, 0.5158, 0.5927, 0.5207, 0.5928])
me_cube_010.use_remesh_preserve_volume = False
me_cube_010.use_remesh_preserve_attributes = False
me_cube_010.use_mirror_vertex_groups = False
me_cube_010.update()

# ---- objects
ob_cube_001 = bpy.data.objects.new('Cube.001', me_cube_001)
ob_cube_005 = bpy.data.objects.new('Cube.005', me_cube_010)

# ---- transforms, parenting, visibility, modifiers, constraints
ob_cube_001.location = (0.000218, -0.333, 0.1989)
ob_cube_001.scale = (2.108, 1.405, 0.2709)
ob_cube_001.hide_viewport = True
ob_cube_001.lineart.crease_threshold = 0.0
ob_cube_005.location = (0.0, 0.0, 0.0)
ob_cube_005.scale = (0.175, 0.1752, 0.4728)
ob_cube_005.lineart.crease_threshold = 0.0

# ---- collection membership
col_collection_1.objects.link(ob_cube_001)
col_collection_1.objects.link(ob_cube_005)

# ---- scene / render settings (as saved in the file)
scene.frame_start = 1; scene.frame_end = 296; scene.frame_set(21)
scene.render.engine = 'BLENDER_EEVEE_NEXT'
scene.render.image_settings.color_mode = 'RGB'
scene.render.image_settings.compression = 90
scene.render.resolution_percentage = 50
scene.render.dither_intensity = 0.0
scene.render.bake_margin = 2
scene.render.bake_bias = 0.0
scene.cycles.use_denoising = False
scene.cycles.samples = 10
scene.cycles.sampling_pattern = 'TABULATED_SOBOL'
scene.cycles.light_sampling_threshold = 0.0
scene.cycles.use_adaptive_sampling = False
scene.cycles.use_light_tree = False
scene.cycles.blur_glossy = 0.0
scene.cycles.volume_bounces = 1
scene.cycles.pixel_filter_type = 'GAUSSIAN'
scene.cycles.sample_clamp_indirect = 0.0
scene.view_settings.view_transform = 'Standard'
bpy.context.view_layer.update()

# ---- added for rendering (the .blend has no active camera and no usable light): camera, sun
cam_auto = bpy.data.cameras.new('AutoCamera')
cam_auto.lens = 50.0
cam_auto.sensor_width = 36.0
cam_auto.clip_end = 1000.0
ob_auto_camera = bpy.data.objects.new('AutoCamera', cam_auto)
scene.collection.objects.link(ob_auto_camera)
ob_auto_camera.location = (5.19311, -6.21607, 4.56212)
ob_auto_camera.rotation_euler = (1.09748, -7.21219e-08, 0.694738)
scene.camera = ob_auto_camera
light_auto_sun = bpy.data.lights.new('AutoSun', 'SUN')
light_auto_sun.energy = 3.0
light_auto_sun.angle = 0.0523599
ob_auto_sun = bpy.data.objects.new('AutoSun', light_auto_sun)
scene.collection.objects.link(ob_auto_sun)
ob_auto_sun.rotation_euler = (0.872665, 0.174533, 0.523599)
bpy.context.view_layer.update()
